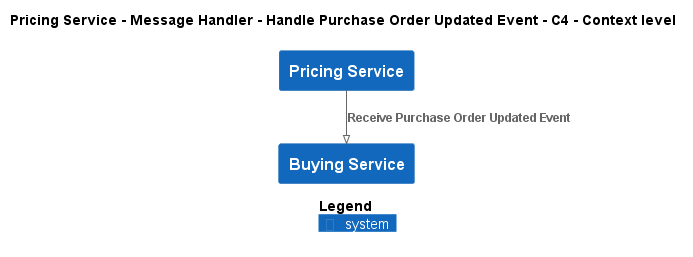

The diagram above was rendered by PlantUML. Its source (embedded in the PNG):
@startuml
!pragma layout smetana
!include ..\..\..\..\..\..\.c4s\C4_Context.puml

AddElementTag("state:new", $bgColor=green, $fontColor=#ffffff, $borderColor=green, $shadowing="False")
AddElementTag("state:changed", $bgColor=orange, $fontColor=#ffffff, $borderColor=orange, $shadowing="False")
AddElementTag("state:removed", $bgColor=red, $fontColor=#ffffff, $borderColor=red, $shadowing="False")

AddRelTag("state:new", $textColor=green, $lineColor=green)
AddRelTag("state:changed", $textColor=orange, $lineColor=orange)
AddRelTag("state:removed", $textColor=red, $lineColor=red)

SHOW_PERSON_PORTRAIT()
LAYOUT_TOP_DOWN()

skinparam linetype polyline

title Pricing Service - Message Handler - Handle Purchase Order Updated Event - C4 - Context level

System(ECommercePlatform.SoftwareSystems.PricingService, "Pricing Service", "")
System(ECommercePlatform.SoftwareSystems.BuyingService, "Buying Service", "")

Rel(ECommercePlatform.SoftwareSystems.PricingService, ECommercePlatform.SoftwareSystems.BuyingService, "Receive Purchase Order Updated Event")


SHOW_LEGEND()
@enduml